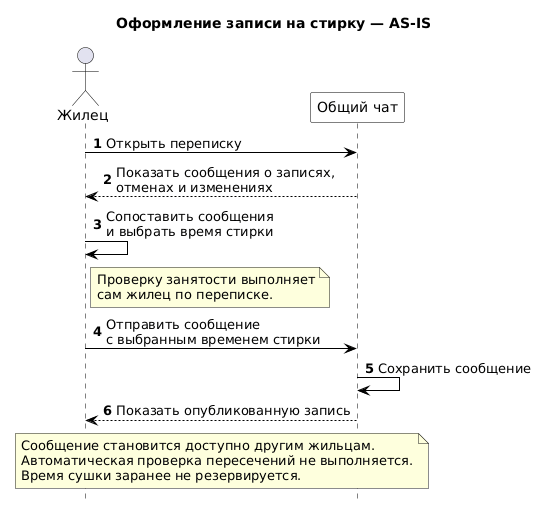

The diagram above was rendered by PlantUML. Its source (embedded in the PNG):
@startuml
title Оформление записи на стирку — AS-IS

hide footbox
autonumber

skinparam shadowing false
skinparam backgroundColor white
skinparam defaultFontName Arial
skinparam sequence {
    ArrowColor black
    LifeLineBorderColor black
    ParticipantBorderColor black
    ParticipantBackgroundColor white
    ActorBorderColor black
}

actor "Жилец" as Resident
participant "Общий чат" as Chat

Resident -> Chat : Открыть переписку
Chat --> Resident : Показать сообщения о записях,\nотменах и изменениях

Resident -> Resident : Сопоставить сообщения\nи выбрать время стирки

note right of Resident
Проверку занятости выполняет
сам жилец по переписке.
end note

Resident -> Chat : Отправить сообщение\nс выбранным временем стирки
Chat -> Chat : Сохранить сообщение

Chat --> Resident : Показать опубликованную запись

note over Resident, Chat
Сообщение становится доступно другим жильцам.
Автоматическая проверка пересечений не выполняется.
Время сушки заранее не резервируется.
end note
@enduml